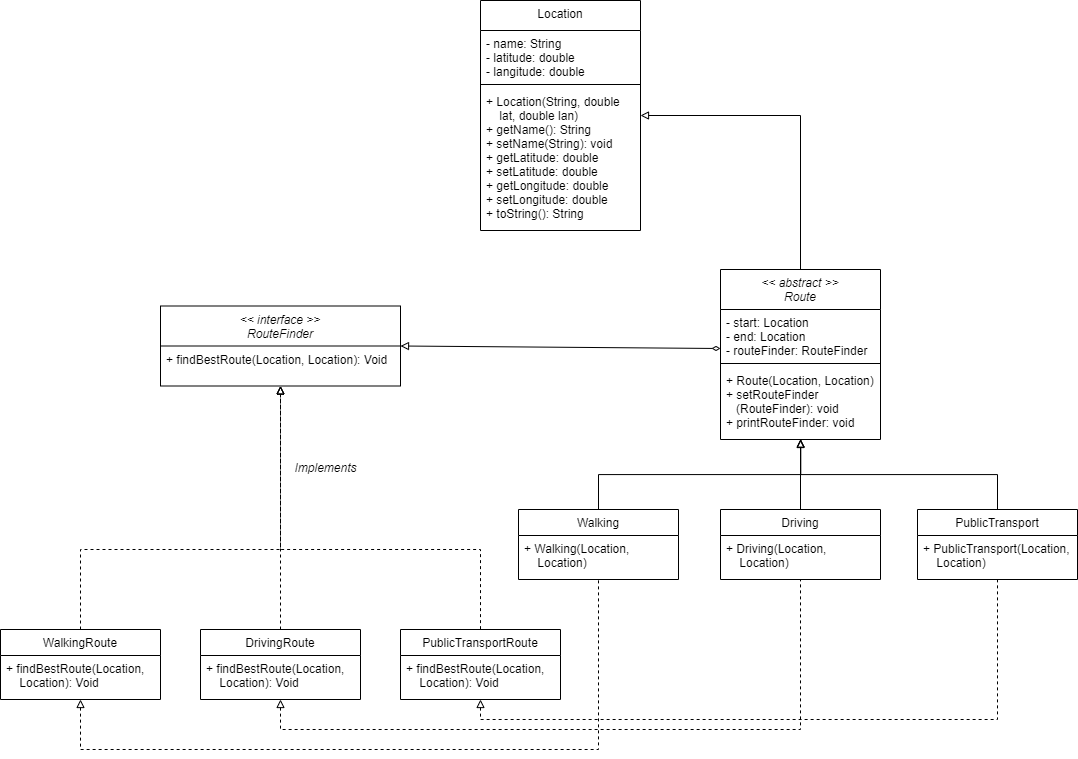

The diagram above was exported from draw.io. Its source (the exported page's mxGraphModel, read from the mxfile embedded in the PNG):
<mxGraphModel dx="1043" dy="658" grid="1" gridSize="10" guides="1" tooltips="1" connect="1" arrows="1" fold="1" page="1" pageScale="1" pageWidth="1169" pageHeight="827" math="0" shadow="0">
  <root>
    <mxCell id="WIyWlLk6GJQsqaUBKTNV-0" />
    <mxCell id="WIyWlLk6GJQsqaUBKTNV-1" parent="WIyWlLk6GJQsqaUBKTNV-0" />
    <mxCell id="zkfFHV4jXpPFQw0GAbJ--0" value="&lt;&lt; abstract &gt;&gt;&#10;Route" style="swimlane;fontStyle=2;align=center;verticalAlign=top;childLayout=stackLayout;horizontal=1;startSize=40;horizontalStack=0;resizeParent=1;resizeLast=0;collapsible=1;marginBottom=0;rounded=0;shadow=0;strokeWidth=1;" parent="WIyWlLk6GJQsqaUBKTNV-1" vertex="1">
      <mxGeometry x="760" y="320" width="160" height="170" as="geometry">
        <mxRectangle x="230" y="140" width="160" height="26" as="alternateBounds" />
      </mxGeometry>
    </mxCell>
    <mxCell id="zkfFHV4jXpPFQw0GAbJ--2" value="- start: Location&#10;- end: Location&#10;- routeFinder: RouteFinder" style="text;align=left;verticalAlign=top;spacingLeft=4;spacingRight=4;overflow=hidden;rotatable=0;points=[[0,0.5],[1,0.5]];portConstraint=eastwest;rounded=0;shadow=0;html=0;" parent="zkfFHV4jXpPFQw0GAbJ--0" vertex="1">
      <mxGeometry y="40" width="160" height="50" as="geometry" />
    </mxCell>
    <mxCell id="zkfFHV4jXpPFQw0GAbJ--4" value="" style="line;html=1;strokeWidth=1;align=left;verticalAlign=middle;spacingTop=-1;spacingLeft=3;spacingRight=3;rotatable=0;labelPosition=right;points=[];portConstraint=eastwest;" parent="zkfFHV4jXpPFQw0GAbJ--0" vertex="1">
      <mxGeometry y="90" width="160" height="8" as="geometry" />
    </mxCell>
    <mxCell id="zkfFHV4jXpPFQw0GAbJ--5" value="+ Route(Location, Location)&#10;+ setRouteFinder&#10;   (RouteFinder): void&#10;+ printRouteFinder: void" style="text;align=left;verticalAlign=top;spacingLeft=4;spacingRight=4;overflow=hidden;rotatable=0;points=[[0,0.5],[1,0.5]];portConstraint=eastwest;" parent="zkfFHV4jXpPFQw0GAbJ--0" vertex="1">
      <mxGeometry y="98" width="160" height="72" as="geometry" />
    </mxCell>
    <mxCell id="zkfFHV4jXpPFQw0GAbJ--13" value="Driving" style="swimlane;fontStyle=0;align=center;verticalAlign=top;childLayout=stackLayout;horizontal=1;startSize=26;horizontalStack=0;resizeParent=1;resizeLast=0;collapsible=1;marginBottom=0;rounded=0;shadow=0;strokeWidth=1;" parent="WIyWlLk6GJQsqaUBKTNV-1" vertex="1">
      <mxGeometry x="760" y="560" width="160" height="70" as="geometry">
        <mxRectangle x="340" y="380" width="170" height="26" as="alternateBounds" />
      </mxGeometry>
    </mxCell>
    <mxCell id="zkfFHV4jXpPFQw0GAbJ--14" value="+ Driving(Location,&#10;    Location)" style="text;align=left;verticalAlign=top;spacingLeft=4;spacingRight=4;overflow=hidden;rotatable=0;points=[[0,0.5],[1,0.5]];portConstraint=eastwest;" parent="zkfFHV4jXpPFQw0GAbJ--13" vertex="1">
      <mxGeometry y="26" width="160" height="44" as="geometry" />
    </mxCell>
    <mxCell id="zkfFHV4jXpPFQw0GAbJ--16" value="" style="endArrow=block;endFill=0;shadow=0;strokeWidth=1;rounded=0;edgeStyle=elbowEdgeStyle;elbow=vertical;" parent="WIyWlLk6GJQsqaUBKTNV-1" source="zkfFHV4jXpPFQw0GAbJ--13" target="zkfFHV4jXpPFQw0GAbJ--0" edge="1">
      <mxGeometry width="160" relative="1" as="geometry">
        <mxPoint x="210" y="373" as="sourcePoint" />
        <mxPoint x="310" y="271" as="targetPoint" />
      </mxGeometry>
    </mxCell>
    <mxCell id="zkfFHV4jXpPFQw0GAbJ--17" value="&lt;&lt; interface &gt;&gt;&#10;RouteFinder" style="swimlane;fontStyle=2;align=center;verticalAlign=top;childLayout=stackLayout;horizontal=1;startSize=40;horizontalStack=0;resizeParent=1;resizeLast=0;collapsible=1;marginBottom=0;rounded=0;shadow=0;strokeWidth=1;" parent="WIyWlLk6GJQsqaUBKTNV-1" vertex="1">
      <mxGeometry x="200" y="356.5" width="240" height="80" as="geometry">
        <mxRectangle x="550" y="140" width="160" height="26" as="alternateBounds" />
      </mxGeometry>
    </mxCell>
    <mxCell id="zkfFHV4jXpPFQw0GAbJ--18" value="+ findBestRoute(Location, Location): Void" style="text;align=left;verticalAlign=top;spacingLeft=4;spacingRight=4;overflow=hidden;rotatable=0;points=[[0,0.5],[1,0.5]];portConstraint=eastwest;" parent="zkfFHV4jXpPFQw0GAbJ--17" vertex="1">
      <mxGeometry y="40" width="240" height="40" as="geometry" />
    </mxCell>
    <mxCell id="ztv-604Crsime-L8BLC7-3" value="PublicTransport" style="swimlane;fontStyle=0;align=center;verticalAlign=top;childLayout=stackLayout;horizontal=1;startSize=26;horizontalStack=0;resizeParent=1;resizeLast=0;collapsible=1;marginBottom=0;rounded=0;shadow=0;strokeWidth=1;" vertex="1" parent="WIyWlLk6GJQsqaUBKTNV-1">
      <mxGeometry x="957" y="560" width="160" height="70" as="geometry">
        <mxRectangle x="340" y="380" width="170" height="26" as="alternateBounds" />
      </mxGeometry>
    </mxCell>
    <mxCell id="ztv-604Crsime-L8BLC7-4" value="+ PublicTransport(Location,&#10;    Location)" style="text;align=left;verticalAlign=top;spacingLeft=4;spacingRight=4;overflow=hidden;rotatable=0;points=[[0,0.5],[1,0.5]];portConstraint=eastwest;" vertex="1" parent="ztv-604Crsime-L8BLC7-3">
      <mxGeometry y="26" width="160" height="44" as="geometry" />
    </mxCell>
    <mxCell id="ztv-604Crsime-L8BLC7-8" value="" style="endArrow=block;endFill=0;shadow=0;strokeWidth=1;rounded=0;edgeStyle=elbowEdgeStyle;elbow=vertical;exitX=0.5;exitY=0;exitDx=0;exitDy=0;entryX=0.501;entryY=0.995;entryDx=0;entryDy=0;entryPerimeter=0;" edge="1" parent="WIyWlLk6GJQsqaUBKTNV-1" source="ztv-604Crsime-L8BLC7-3" target="zkfFHV4jXpPFQw0GAbJ--5">
      <mxGeometry width="160" relative="1" as="geometry">
        <mxPoint x="1011.64" y="560" as="sourcePoint" />
        <mxPoint x="939.9999999999999" y="472" as="targetPoint" />
        <Array as="points" />
      </mxGeometry>
    </mxCell>
    <mxCell id="ztv-604Crsime-L8BLC7-9" value="Walking" style="swimlane;fontStyle=0;align=center;verticalAlign=top;childLayout=stackLayout;horizontal=1;startSize=26;horizontalStack=0;resizeParent=1;resizeLast=0;collapsible=1;marginBottom=0;rounded=0;shadow=0;strokeWidth=1;" vertex="1" parent="WIyWlLk6GJQsqaUBKTNV-1">
      <mxGeometry x="558" y="560" width="160" height="70" as="geometry">
        <mxRectangle x="340" y="380" width="170" height="26" as="alternateBounds" />
      </mxGeometry>
    </mxCell>
    <mxCell id="ztv-604Crsime-L8BLC7-10" value="+ Walking(Location, &#10;    Location)" style="text;align=left;verticalAlign=top;spacingLeft=4;spacingRight=4;overflow=hidden;rotatable=0;points=[[0,0.5],[1,0.5]];portConstraint=eastwest;" vertex="1" parent="ztv-604Crsime-L8BLC7-9">
      <mxGeometry y="26" width="160" height="44" as="geometry" />
    </mxCell>
    <mxCell id="ztv-604Crsime-L8BLC7-11" value="" style="endArrow=block;endFill=0;shadow=0;strokeWidth=1;rounded=0;edgeStyle=elbowEdgeStyle;elbow=vertical;exitX=0.5;exitY=0;exitDx=0;exitDy=0;entryX=0.501;entryY=0.995;entryDx=0;entryDy=0;entryPerimeter=0;" edge="1" parent="WIyWlLk6GJQsqaUBKTNV-1" source="ztv-604Crsime-L8BLC7-9" target="zkfFHV4jXpPFQw0GAbJ--5">
      <mxGeometry width="160" relative="1" as="geometry">
        <mxPoint x="640.0000000000002" y="556" as="sourcePoint" />
        <mxPoint x="790" y="510" as="targetPoint" />
      </mxGeometry>
    </mxCell>
    <mxCell id="ztv-604Crsime-L8BLC7-16" value="WalkingRoute" style="swimlane;fontStyle=0;align=center;verticalAlign=top;childLayout=stackLayout;horizontal=1;startSize=26;horizontalStack=0;resizeParent=1;resizeLast=0;collapsible=1;marginBottom=0;rounded=0;shadow=0;strokeWidth=1;" vertex="1" parent="WIyWlLk6GJQsqaUBKTNV-1">
      <mxGeometry x="40" y="680" width="160" height="70" as="geometry">
        <mxRectangle x="340" y="380" width="170" height="26" as="alternateBounds" />
      </mxGeometry>
    </mxCell>
    <mxCell id="ztv-604Crsime-L8BLC7-17" value="+ findBestRoute(Location, &#10;    Location): Void" style="text;align=left;verticalAlign=top;spacingLeft=4;spacingRight=4;overflow=hidden;rotatable=0;points=[[0,0.5],[1,0.5]];portConstraint=eastwest;" vertex="1" parent="ztv-604Crsime-L8BLC7-16">
      <mxGeometry y="26" width="160" height="44" as="geometry" />
    </mxCell>
    <mxCell id="ztv-604Crsime-L8BLC7-18" value="DrivingRoute" style="swimlane;fontStyle=0;align=center;verticalAlign=top;childLayout=stackLayout;horizontal=1;startSize=26;horizontalStack=0;resizeParent=1;resizeLast=0;collapsible=1;marginBottom=0;rounded=0;shadow=0;strokeWidth=1;" vertex="1" parent="WIyWlLk6GJQsqaUBKTNV-1">
      <mxGeometry x="240" y="680" width="160" height="70" as="geometry">
        <mxRectangle x="340" y="380" width="170" height="26" as="alternateBounds" />
      </mxGeometry>
    </mxCell>
    <mxCell id="ztv-604Crsime-L8BLC7-19" value="+ findBestRoute(Location, &#10;    Location): Void" style="text;align=left;verticalAlign=top;spacingLeft=4;spacingRight=4;overflow=hidden;rotatable=0;points=[[0,0.5],[1,0.5]];portConstraint=eastwest;" vertex="1" parent="ztv-604Crsime-L8BLC7-18">
      <mxGeometry y="26" width="160" height="44" as="geometry" />
    </mxCell>
    <mxCell id="ztv-604Crsime-L8BLC7-20" value="PublicTransportRoute" style="swimlane;fontStyle=0;align=center;verticalAlign=top;childLayout=stackLayout;horizontal=1;startSize=26;horizontalStack=0;resizeParent=1;resizeLast=0;collapsible=1;marginBottom=0;rounded=0;shadow=0;strokeWidth=1;" vertex="1" parent="WIyWlLk6GJQsqaUBKTNV-1">
      <mxGeometry x="440" y="680" width="160" height="70" as="geometry">
        <mxRectangle x="340" y="380" width="170" height="26" as="alternateBounds" />
      </mxGeometry>
    </mxCell>
    <mxCell id="ztv-604Crsime-L8BLC7-21" value="+ findBestRoute(Location, &#10;    Location): Void" style="text;align=left;verticalAlign=top;spacingLeft=4;spacingRight=4;overflow=hidden;rotatable=0;points=[[0,0.5],[1,0.5]];portConstraint=eastwest;" vertex="1" parent="ztv-604Crsime-L8BLC7-20">
      <mxGeometry y="26" width="160" height="44" as="geometry" />
    </mxCell>
    <mxCell id="ztv-604Crsime-L8BLC7-31" value="" style="endArrow=block;dashed=1;html=1;rounded=0;exitX=0.5;exitY=0;exitDx=0;exitDy=0;endFill=0;entryX=0.5;entryY=1;entryDx=0;entryDy=0;" edge="1" parent="WIyWlLk6GJQsqaUBKTNV-1" source="ztv-604Crsime-L8BLC7-16" target="zkfFHV4jXpPFQw0GAbJ--17">
      <mxGeometry width="50" height="50" relative="1" as="geometry">
        <mxPoint x="121.00000000000011" y="680" as="sourcePoint" />
        <mxPoint x="260" y="530" as="targetPoint" />
        <Array as="points">
          <mxPoint x="120" y="600" />
          <mxPoint x="320" y="600" />
        </Array>
      </mxGeometry>
    </mxCell>
    <mxCell id="ztv-604Crsime-L8BLC7-32" value="" style="endArrow=block;dashed=1;html=1;rounded=0;exitX=0.5;exitY=0;exitDx=0;exitDy=0;endFill=0;entryX=0.5;entryY=1;entryDx=0;entryDy=0;" edge="1" parent="WIyWlLk6GJQsqaUBKTNV-1" source="ztv-604Crsime-L8BLC7-18" target="zkfFHV4jXpPFQw0GAbJ--17">
      <mxGeometry width="50" height="50" relative="1" as="geometry">
        <mxPoint x="290" y="590" as="sourcePoint" />
        <mxPoint x="320" y="540" as="targetPoint" />
      </mxGeometry>
    </mxCell>
    <mxCell id="ztv-604Crsime-L8BLC7-33" value="" style="endArrow=none;dashed=1;html=1;rounded=0;endFill=0;startArrow=block;startFill=0;entryX=0.5;entryY=0;entryDx=0;entryDy=0;exitX=0.5;exitY=1;exitDx=0;exitDy=0;" edge="1" parent="WIyWlLk6GJQsqaUBKTNV-1" source="zkfFHV4jXpPFQw0GAbJ--17" target="ztv-604Crsime-L8BLC7-20">
      <mxGeometry width="50" height="50" relative="1" as="geometry">
        <mxPoint x="370" y="540" as="sourcePoint" />
        <mxPoint x="520" y="680" as="targetPoint" />
        <Array as="points">
          <mxPoint x="320" y="600" />
          <mxPoint x="520" y="600" />
        </Array>
      </mxGeometry>
    </mxCell>
    <mxCell id="ztv-604Crsime-L8BLC7-34" value="&lt;i&gt;Implements&lt;/i&gt;" style="text;html=1;align=center;verticalAlign=middle;resizable=0;points=[];autosize=1;strokeColor=none;fillColor=none;" vertex="1" parent="WIyWlLk6GJQsqaUBKTNV-1">
      <mxGeometry x="320" y="504" width="90" height="30" as="geometry" />
    </mxCell>
    <mxCell id="ztv-604Crsime-L8BLC7-37" value="" style="endArrow=none;dashed=1;html=1;rounded=0;entryX=0.5;entryY=1;entryDx=0;entryDy=0;exitX=0.5;exitY=1;exitDx=0;exitDy=0;startArrow=block;startFill=0;" edge="1" parent="WIyWlLk6GJQsqaUBKTNV-1" source="ztv-604Crsime-L8BLC7-18" target="zkfFHV4jXpPFQw0GAbJ--13">
      <mxGeometry width="50" height="50" relative="1" as="geometry">
        <mxPoint x="600" y="610" as="sourcePoint" />
        <mxPoint x="650" y="560" as="targetPoint" />
        <Array as="points">
          <mxPoint x="320" y="780" />
          <mxPoint x="840" y="780" />
        </Array>
      </mxGeometry>
    </mxCell>
    <mxCell id="ztv-604Crsime-L8BLC7-38" value="" style="endArrow=none;dashed=1;html=1;rounded=0;entryX=0.5;entryY=1;entryDx=0;entryDy=0;exitX=0.5;exitY=1;exitDx=0;exitDy=0;startArrow=block;startFill=0;" edge="1" parent="WIyWlLk6GJQsqaUBKTNV-1" source="ztv-604Crsime-L8BLC7-16" target="ztv-604Crsime-L8BLC7-9">
      <mxGeometry width="50" height="50" relative="1" as="geometry">
        <mxPoint x="400" y="610" as="sourcePoint" />
        <mxPoint x="450" y="560" as="targetPoint" />
        <Array as="points">
          <mxPoint x="120" y="770" />
          <mxPoint x="120" y="800" />
          <mxPoint x="638" y="800" />
        </Array>
      </mxGeometry>
    </mxCell>
    <mxCell id="ztv-604Crsime-L8BLC7-39" value="" style="endArrow=none;dashed=1;html=1;rounded=0;exitX=0.5;exitY=1;exitDx=0;exitDy=0;entryX=0.5;entryY=1;entryDx=0;entryDy=0;startArrow=block;startFill=0;" edge="1" parent="WIyWlLk6GJQsqaUBKTNV-1" source="ztv-604Crsime-L8BLC7-20" target="ztv-604Crsime-L8BLC7-3">
      <mxGeometry width="50" height="50" relative="1" as="geometry">
        <mxPoint x="640" y="610" as="sourcePoint" />
        <mxPoint x="690" y="560" as="targetPoint" />
        <Array as="points">
          <mxPoint x="520" y="770" />
          <mxPoint x="1037" y="770" />
        </Array>
      </mxGeometry>
    </mxCell>
    <mxCell id="ztv-604Crsime-L8BLC7-40" value="" style="endArrow=block;html=1;rounded=0;exitX=0.5;exitY=0;exitDx=0;exitDy=0;endFill=0;entryX=1;entryY=0.5;entryDx=0;entryDy=0;" edge="1" parent="WIyWlLk6GJQsqaUBKTNV-1" source="zkfFHV4jXpPFQw0GAbJ--0" target="ztv-604Crsime-L8BLC7-42">
      <mxGeometry width="50" height="50" relative="1" as="geometry">
        <mxPoint x="490" y="230" as="sourcePoint" />
        <mxPoint x="680" y="120" as="targetPoint" />
        <Array as="points">
          <mxPoint x="840" y="166" />
        </Array>
      </mxGeometry>
    </mxCell>
    <mxCell id="ztv-604Crsime-L8BLC7-42" value="Location" style="swimlane;fontStyle=0;align=center;verticalAlign=top;childLayout=stackLayout;horizontal=1;startSize=30;horizontalStack=0;resizeParent=1;resizeLast=0;collapsible=1;marginBottom=0;rounded=0;shadow=0;strokeWidth=1;" vertex="1" parent="WIyWlLk6GJQsqaUBKTNV-1">
      <mxGeometry x="520" y="51" width="160" height="230" as="geometry">
        <mxRectangle x="550" y="140" width="160" height="26" as="alternateBounds" />
      </mxGeometry>
    </mxCell>
    <mxCell id="ztv-604Crsime-L8BLC7-43" value="- name: String&#10;- latitude: double&#10;- langitude: double&#10;" style="text;align=left;verticalAlign=top;spacingLeft=4;spacingRight=4;overflow=hidden;rotatable=0;points=[[0,0.5],[1,0.5]];portConstraint=eastwest;" vertex="1" parent="ztv-604Crsime-L8BLC7-42">
      <mxGeometry y="30" width="160" height="50" as="geometry" />
    </mxCell>
    <mxCell id="ztv-604Crsime-L8BLC7-48" value="" style="line;html=1;strokeWidth=1;align=left;verticalAlign=middle;spacingTop=-1;spacingLeft=3;spacingRight=3;rotatable=0;labelPosition=right;points=[];portConstraint=eastwest;" vertex="1" parent="ztv-604Crsime-L8BLC7-42">
      <mxGeometry y="80" width="160" height="8" as="geometry" />
    </mxCell>
    <mxCell id="ztv-604Crsime-L8BLC7-49" value="+ Location(String, double&#10;    lat, double lan)&#10;+ getName(): String&#10;+ setName(String): void&#10;+ getLatitude: double&#10;+ setLatitude: double&#10;+ getLongitude: double&#10;+ setLongitude: double&#10;+ toString(): String" style="text;align=left;verticalAlign=top;spacingLeft=4;spacingRight=4;overflow=hidden;rotatable=0;points=[[0,0.5],[1,0.5]];portConstraint=eastwest;" vertex="1" parent="ztv-604Crsime-L8BLC7-42">
      <mxGeometry y="88" width="160" height="142" as="geometry" />
    </mxCell>
    <mxCell id="ztv-604Crsime-L8BLC7-52" value="" style="endArrow=block;html=1;rounded=0;endFill=0;entryX=1;entryY=0.5;entryDx=0;entryDy=0;startArrow=diamondThin;startFill=0;" edge="1" parent="WIyWlLk6GJQsqaUBKTNV-1" target="zkfFHV4jXpPFQw0GAbJ--17">
      <mxGeometry width="50" height="50" relative="1" as="geometry">
        <mxPoint x="760" y="399" as="sourcePoint" />
        <mxPoint x="450" y="370" as="targetPoint" />
      </mxGeometry>
    </mxCell>
  </root>
</mxGraphModel>